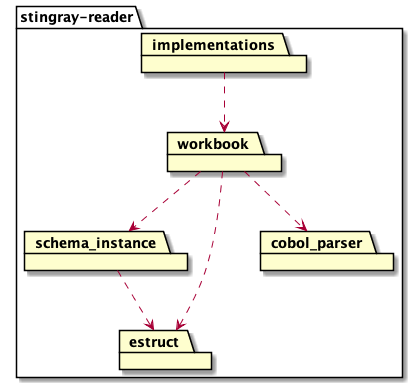

The diagram above was rendered by PlantUML. Its source (embedded in the PNG):
@startuml
package stingray-reader {
    package schema_instance
    package estruct
    package cobol_parser
    package workbook
    package implementations

    implementations ..> workbook
    workbook ..> cobol_parser
    workbook ..> estruct
    workbook ..> schema_instance
    schema_instance ..> estruct
}
@enduml